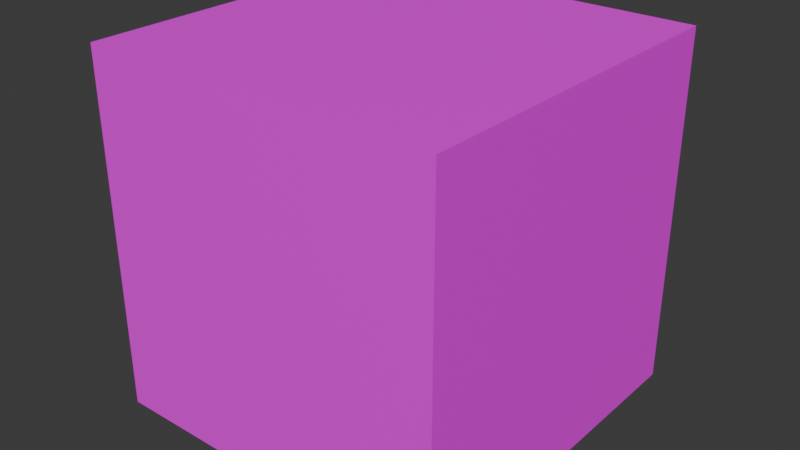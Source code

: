 # Source: dice_model.blend  (saved by Blender 4.1.24; exported with 4.5.12 LTS)
import bpy
from mathutils import Matrix  # noqa: F401  (used for matrix-valued properties, if any)

bpy.ops.wm.read_factory_settings(use_empty=True)
scene = bpy.context.scene
scene.name = 'Scene'

# ---- collections
col_collection = bpy.data.collections.new('Collection'); scene.collection.children.link(col_collection)

# ---- images (referenced by path relative to the original .blend; pixels are not part of the script)
import os
ASSET_DIR = os.environ.get("B2B_ASSET_DIR", "")  # directory of the original .blend (textures are referenced by path, not embedded)
HERE = os.path.dirname(os.path.abspath(__file__))  # packed textures are extracted next to this script under _unpacked/

def load_image(name, relpath, width, height, colorspace="sRGB"):
    """Load a texture the original file referenced (path relative to the .blend, or extracted next to this script)."""
    p = next((c for c in (os.path.join(HERE, relpath), os.path.join(ASSET_DIR, relpath)) if relpath and os.path.exists(c)), "")
    if p:
        img = bpy.data.images.load(p, check_existing=True)
        img.name = name
    else:  # same state as the original file: an image datablock whose file is absent (Cycles renders it pink)
        img = bpy.data.images.new(name, width, height)
        img.source = "FILE"
        img.filepath = "//" + (relpath or name)
    img.colorspace_settings.name = colorspace
    return img
img_dice_texture_jpg = load_image('dice_texture.jpg', 'dice_texture.jpg', 1024, 1024, 'sRGB')

# ---- materials (node trees are filled in below, after node groups)
mat_material = bpy.data.materials.new('Material')
mat_material.alpha_threshold = 0.0
mat_material.use_transparent_shadow = False
mat_material.roughness = 0.5
mat_material.line_color = (0.0, 0.0, 0.0, 1.0)

# ---- material node trees
mat_material.use_nodes = True; mat_material.node_tree.nodes.clear()
_N = mat_material.node_tree.nodes; _L = mat_material.node_tree.links
n0 = _N.new('ShaderNodeOutputMaterial'); n0.name = 'Material Output'; n0.location = (300, 300)
n1 = _N.new('ShaderNodeBsdfPrincipled'); n1.name = 'Principled BSDF'; n1.location = (10, 300)
n1.inputs[3].default_value = 1.45
n2 = _N.new('ShaderNodeTexImage'); n2.name = 'Image Texture'; n2.location = (-293, 281)
n2.image = img_dice_texture_jpg
_L.new(n1.outputs[0], n0.inputs[0])
_L.new(n2.outputs[0], n1.inputs[0])
n0.is_active_output = True

# ---- world
world_world = bpy.data.worlds.new('World'); scene.world = world_world
world_world.use_nodes = True; world_world.node_tree.nodes.clear()
_N = world_world.node_tree.nodes; _L = world_world.node_tree.links
n0 = _N.new('ShaderNodeOutputWorld'); n0.name = 'World Output'; n0.location = (300, 300)
n1 = _N.new('ShaderNodeBackground'); n1.name = 'Background'; n1.location = (10, 300)
n1.inputs[0].default_value = (0.05088, 0.05088, 0.05088, 1.0)
_L.new(n1.outputs[0], n0.inputs[0])
n0.is_active_output = True
world_world.color = (0.05088, 0.05088, 0.05088)
world_world.use_sun_shadow = False
world_world.sun_shadow_jitter_overblur = 0.0

# ---- meshes
me_cube = bpy.data.meshes.new('Cube')
me_cube.from_pydata([(0.25, -0.25, -0.25), (0.25, -0.25, 0.25), (0.25, 0.25, -0.25), (0.25, 0.25, 0.25), (-0.25, -0.25, -0.25), (-0.25, -0.25, 0.25), (-0.25, 0.25, -0.25), (-0.25, 0.25, 0.25)], [], [(0, 4, 6, 2), (3, 2, 6, 7), (7, 6, 4, 5), (5, 1, 3, 7), (1, 0, 2, 3), (5, 4, 0, 1)])
_uv = me_cube.uv_layers.new(name='UVMap')
_uv.uv.foreach_set('vector', [0.5, 0.6316, 0.5, 0.9318, 0.2591, 0.9318, 0.2591, 0.6316, 0.2591, 0.3314, 0.2591, 0.6316, 0.01814, 0.6316, 0.01814, 0.3314, 0.9819, 0.3314, 0.9819, 0.6316, 0.7409, 0.6316, 0.7409, 0.3314, 0.5, 0.03127, 0.5, 0.3314, 0.2591, 0.3314, 0.2591, 0.03127, 0.5, 0.3314, 0.5, 0.6316, 0.2591, 0.6316, 0.2591, 0.3314, 0.7409, 0.3314, 0.7409, 0.6316, 0.5, 0.6316, 0.5, 0.3314])
me_cube.materials.append(mat_material)
me_cube.use_mirror_vertex_groups = False
me_cube.update()

# ---- objects
ob_cube = bpy.data.objects.new('Cube', me_cube)

# ---- transforms, parenting, visibility, modifiers, constraints
ob_cube.location = (0.0, 0.0, 0.0)
ob_cube.lock_rotations_4d = False
ob_cube.empty_display_type = 'ARROWS'
ob_cube.lineart.crease_threshold = 0.0

# ---- collection membership
col_collection.objects.link(ob_cube)

# ---- scene / render settings (as saved in the file)
scene.frame_start = 1; scene.frame_end = 250; scene.frame_set(1)
scene.render.engine = 'BLENDER_EEVEE_NEXT'
scene.cycles.sampling_pattern = 'TABULATED_SOBOL'
scene.eevee.ray_tracing_options.trace_max_roughness = 0.0
bpy.context.view_layer.update()

# ---- added for rendering (the .blend has no active camera and no usable light): camera, sun
cam_auto = bpy.data.cameras.new('AutoCamera')
cam_auto.lens = 50.0
cam_auto.sensor_width = 36.0
cam_auto.clip_end = 1000.0
ob_auto_camera = bpy.data.objects.new('AutoCamera', cam_auto)
scene.collection.objects.link(ob_auto_camera)
ob_auto_camera.location = (0.801268, -0.961522, 0.641015)
ob_auto_camera.rotation_euler = (1.09748, -7.21219e-08, 0.694738)
scene.camera = ob_auto_camera
light_auto_sun = bpy.data.lights.new('AutoSun', 'SUN')
light_auto_sun.energy = 3.0
light_auto_sun.angle = 0.0523599
ob_auto_sun = bpy.data.objects.new('AutoSun', light_auto_sun)
scene.collection.objects.link(ob_auto_sun)
ob_auto_sun.rotation_euler = (0.872665, 0.174533, 0.523599)
bpy.context.view_layer.update()

